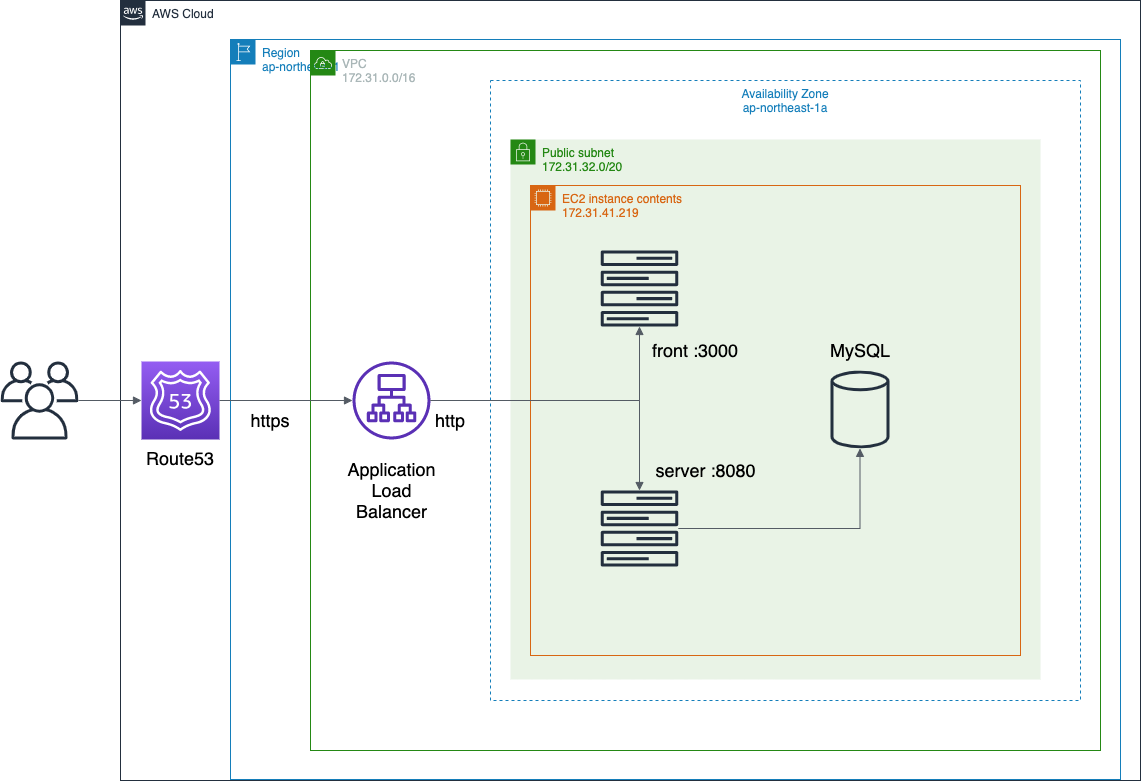

The diagram above was exported from draw.io. Its source (the exported page's mxGraphModel, read from the mxfile embedded in the PNG):
<mxGraphModel dx="1426" dy="1548" grid="1" gridSize="10" guides="1" tooltips="1" connect="1" arrows="1" fold="1" page="1" pageScale="1" pageWidth="1169" pageHeight="827" math="0" shadow="0">
  <root>
    <mxCell id="0" />
    <mxCell id="1" parent="0" />
    <mxCell id="UEzPUAAOIrF-is8g5C7q-175" value="AWS Cloud" style="points=[[0,0],[0.25,0],[0.5,0],[0.75,0],[1,0],[1,0.25],[1,0.5],[1,0.75],[1,1],[0.75,1],[0.5,1],[0.25,1],[0,1],[0,0.75],[0,0.5],[0,0.25]];outlineConnect=0;gradientColor=none;html=1;whiteSpace=wrap;fontSize=12;fontStyle=0;shape=mxgraph.aws4.group;grIcon=mxgraph.aws4.group_aws_cloud_alt;strokeColor=#232F3E;fillColor=none;verticalAlign=top;align=left;spacingLeft=30;fontColor=#232F3E;dashed=0;labelBackgroundColor=#ffffff;" parent="1" vertex="1">
      <mxGeometry x="130" y="-800" width="1020" height="780" as="geometry" />
    </mxCell>
    <mxCell id="SuZfaNRZwXVdSV1vmjt9-22" value="Region&lt;br&gt;ap-northeast-1&lt;br&gt;" style="points=[[0,0],[0.25,0],[0.5,0],[0.75,0],[1,0],[1,0.25],[1,0.5],[1,0.75],[1,1],[0.75,1],[0.5,1],[0.25,1],[0,1],[0,0.75],[0,0.5],[0,0.25]];outlineConnect=0;gradientColor=none;html=1;whiteSpace=wrap;fontSize=12;fontStyle=0;shape=mxgraph.aws4.group;grIcon=mxgraph.aws4.group_region;strokeColor=#147EBA;fillColor=none;verticalAlign=top;align=left;spacingLeft=30;fontColor=#147EBA;dashed=0;" parent="1" vertex="1">
      <mxGeometry x="240" y="-761" width="890" height="740" as="geometry" />
    </mxCell>
    <mxCell id="SuZfaNRZwXVdSV1vmjt9-5" value="VPC&lt;br&gt;&lt;div&gt;172.31.0.0/16&lt;/div&gt;&lt;div&gt;&lt;br&gt;&lt;/div&gt;" style="points=[[0,0],[0.25,0],[0.5,0],[0.75,0],[1,0],[1,0.25],[1,0.5],[1,0.75],[1,1],[0.75,1],[0.5,1],[0.25,1],[0,1],[0,0.75],[0,0.5],[0,0.25]];outlineConnect=0;gradientColor=none;html=1;whiteSpace=wrap;fontSize=12;fontStyle=0;shape=mxgraph.aws4.group;grIcon=mxgraph.aws4.group_vpc;strokeColor=#248814;fillColor=none;verticalAlign=top;align=left;spacingLeft=30;fontColor=#AAB7B8;dashed=0;" parent="1" vertex="1">
      <mxGeometry x="320" y="-750" width="790" height="700" as="geometry" />
    </mxCell>
    <mxCell id="SuZfaNRZwXVdSV1vmjt9-7" value="Availability Zone&#10;ap-northeast-1a&#09;&#10;" style="fillColor=none;strokeColor=#147EBA;dashed=1;verticalAlign=top;fontStyle=0;fontColor=#147EBA;" parent="1" vertex="1">
      <mxGeometry x="500" y="-720" width="590" height="620" as="geometry" />
    </mxCell>
    <mxCell id="SuZfaNRZwXVdSV1vmjt9-8" value="Public subnet&lt;br&gt;&lt;div&gt;172.31.32.0/20&lt;/div&gt;&lt;div&gt;&lt;br&gt;&lt;/div&gt;" style="points=[[0,0],[0.25,0],[0.5,0],[0.75,0],[1,0],[1,0.25],[1,0.5],[1,0.75],[1,1],[0.75,1],[0.5,1],[0.25,1],[0,1],[0,0.75],[0,0.5],[0,0.25]];outlineConnect=0;gradientColor=none;html=1;whiteSpace=wrap;fontSize=12;fontStyle=0;shape=mxgraph.aws4.group;grIcon=mxgraph.aws4.group_security_group;grStroke=0;strokeColor=#248814;fillColor=#E9F3E6;verticalAlign=top;align=left;spacingLeft=30;fontColor=#248814;dashed=0;" parent="1" vertex="1">
      <mxGeometry x="520" y="-661" width="530" height="540" as="geometry" />
    </mxCell>
    <mxCell id="SuZfaNRZwXVdSV1vmjt9-1" value="" style="outlineConnect=0;fontColor=#232F3E;gradientColor=none;fillColor=#232F3E;strokeColor=none;dashed=0;verticalLabelPosition=bottom;verticalAlign=top;align=center;html=1;fontSize=12;fontStyle=0;aspect=fixed;pointerEvents=1;shape=mxgraph.aws4.users;" parent="1" vertex="1">
      <mxGeometry x="10" y="-439" width="78" height="78" as="geometry" />
    </mxCell>
    <mxCell id="SuZfaNRZwXVdSV1vmjt9-2" value="" style="edgeStyle=orthogonalEdgeStyle;html=1;endArrow=block;elbow=vertical;startArrow=none;endFill=1;strokeColor=#545B64;rounded=0;" parent="1" source="SuZfaNRZwXVdSV1vmjt9-1" target="SuZfaNRZwXVdSV1vmjt9-3" edge="1">
      <mxGeometry width="100" relative="1" as="geometry">
        <mxPoint x="218" y="-400" as="sourcePoint" />
        <mxPoint x="318" y="-400" as="targetPoint" />
      </mxGeometry>
    </mxCell>
    <mxCell id="SuZfaNRZwXVdSV1vmjt9-3" value="" style="outlineConnect=0;fontColor=#232F3E;gradientColor=#945DF2;gradientDirection=north;fillColor=#5A30B5;strokeColor=#ffffff;dashed=0;verticalLabelPosition=bottom;verticalAlign=top;align=center;html=1;fontSize=12;fontStyle=0;aspect=fixed;shape=mxgraph.aws4.resourceIcon;resIcon=mxgraph.aws4.route_53;" parent="1" vertex="1">
      <mxGeometry x="151" y="-439" width="78" height="78" as="geometry" />
    </mxCell>
    <mxCell id="SuZfaNRZwXVdSV1vmjt9-4" value="" style="outlineConnect=0;fontColor=#232F3E;gradientColor=none;fillColor=#5A30B5;strokeColor=none;dashed=0;verticalLabelPosition=bottom;verticalAlign=top;align=center;html=1;fontSize=12;fontStyle=0;aspect=fixed;pointerEvents=1;shape=mxgraph.aws4.application_load_balancer;" parent="1" vertex="1">
      <mxGeometry x="362" y="-439" width="78" height="78" as="geometry" />
    </mxCell>
    <mxCell id="SuZfaNRZwXVdSV1vmjt9-6" value="EC2 instance contents&lt;br&gt;172.31.41.219" style="points=[[0,0],[0.25,0],[0.5,0],[0.75,0],[1,0],[1,0.25],[1,0.5],[1,0.75],[1,1],[0.75,1],[0.5,1],[0.25,1],[0,1],[0,0.75],[0,0.5],[0,0.25]];outlineConnect=0;gradientColor=none;html=1;whiteSpace=wrap;fontSize=12;fontStyle=0;shape=mxgraph.aws4.group;grIcon=mxgraph.aws4.group_ec2_instance_contents;strokeColor=#D86613;fillColor=none;verticalAlign=top;align=left;spacingLeft=30;fontColor=#D86613;dashed=0;" parent="1" vertex="1">
      <mxGeometry x="540" y="-615" width="490" height="470" as="geometry" />
    </mxCell>
    <mxCell id="SuZfaNRZwXVdSV1vmjt9-9" value="" style="outlineConnect=0;fontColor=#232F3E;gradientColor=none;fillColor=#232F3E;strokeColor=none;dashed=0;verticalLabelPosition=bottom;verticalAlign=top;align=center;html=1;fontSize=12;fontStyle=0;aspect=fixed;pointerEvents=1;shape=mxgraph.aws4.forums;" parent="1" vertex="1">
      <mxGeometry x="610" y="-550" width="78" height="76" as="geometry" />
    </mxCell>
    <mxCell id="SuZfaNRZwXVdSV1vmjt9-10" value="" style="outlineConnect=0;fontColor=#232F3E;gradientColor=none;fillColor=#232F3E;strokeColor=none;dashed=0;verticalLabelPosition=bottom;verticalAlign=top;align=center;html=1;fontSize=12;fontStyle=0;aspect=fixed;pointerEvents=1;shape=mxgraph.aws4.generic_database;" parent="1" vertex="1">
      <mxGeometry x="840" y="-430" width="59" height="78" as="geometry" />
    </mxCell>
    <mxCell id="SuZfaNRZwXVdSV1vmjt9-11" value="" style="outlineConnect=0;fontColor=#232F3E;gradientColor=none;fillColor=#232F3E;strokeColor=none;dashed=0;verticalLabelPosition=bottom;verticalAlign=top;align=center;html=1;fontSize=12;fontStyle=0;aspect=fixed;pointerEvents=1;shape=mxgraph.aws4.forums;" parent="1" vertex="1">
      <mxGeometry x="610" y="-310" width="78" height="76" as="geometry" />
    </mxCell>
    <mxCell id="SuZfaNRZwXVdSV1vmjt9-12" value="" style="edgeStyle=orthogonalEdgeStyle;html=1;endArrow=block;elbow=vertical;startArrow=none;endFill=1;strokeColor=#545B64;rounded=0;" parent="1" source="SuZfaNRZwXVdSV1vmjt9-3" target="SuZfaNRZwXVdSV1vmjt9-4" edge="1">
      <mxGeometry width="100" relative="1" as="geometry">
        <mxPoint x="228" y="-390" as="sourcePoint" />
        <mxPoint x="400" y="-390" as="targetPoint" />
      </mxGeometry>
    </mxCell>
    <mxCell id="SuZfaNRZwXVdSV1vmjt9-13" value="" style="edgeStyle=orthogonalEdgeStyle;html=1;endArrow=block;elbow=vertical;startArrow=none;endFill=1;strokeColor=#545B64;rounded=0;" parent="1" source="SuZfaNRZwXVdSV1vmjt9-4" target="SuZfaNRZwXVdSV1vmjt9-11" edge="1">
      <mxGeometry width="100" relative="1" as="geometry">
        <mxPoint x="238" y="-380" as="sourcePoint" />
        <mxPoint x="410" y="-380" as="targetPoint" />
      </mxGeometry>
    </mxCell>
    <mxCell id="SuZfaNRZwXVdSV1vmjt9-14" value="" style="edgeStyle=orthogonalEdgeStyle;html=1;endArrow=block;elbow=vertical;startArrow=none;endFill=1;strokeColor=#545B64;rounded=0;" parent="1" source="SuZfaNRZwXVdSV1vmjt9-4" target="SuZfaNRZwXVdSV1vmjt9-9" edge="1">
      <mxGeometry width="100" relative="1" as="geometry">
        <mxPoint x="248" y="-370" as="sourcePoint" />
        <mxPoint x="420" y="-370" as="targetPoint" />
      </mxGeometry>
    </mxCell>
    <mxCell id="SuZfaNRZwXVdSV1vmjt9-15" value="" style="edgeStyle=orthogonalEdgeStyle;html=1;endArrow=block;elbow=vertical;startArrow=none;endFill=1;strokeColor=#545B64;rounded=0;" parent="1" source="SuZfaNRZwXVdSV1vmjt9-11" target="SuZfaNRZwXVdSV1vmjt9-10" edge="1">
      <mxGeometry width="100" relative="1" as="geometry">
        <mxPoint x="595" y="-390" as="sourcePoint" />
        <mxPoint x="730.1993194608035" y="-324" as="targetPoint" />
      </mxGeometry>
    </mxCell>
    <mxCell id="SuZfaNRZwXVdSV1vmjt9-23" value="&lt;font style=&quot;font-size: 18px&quot;&gt;Route53&lt;/font&gt;" style="text;html=1;strokeColor=none;fillColor=none;align=center;verticalAlign=middle;whiteSpace=wrap;rounded=0;" parent="1" vertex="1">
      <mxGeometry x="170" y="-352" width="40" height="20" as="geometry" />
    </mxCell>
    <mxCell id="SuZfaNRZwXVdSV1vmjt9-24" value="&lt;font style=&quot;font-size: 18px&quot;&gt;Application Load Balancer&lt;/font&gt;" style="text;html=1;strokeColor=none;fillColor=none;align=center;verticalAlign=middle;whiteSpace=wrap;rounded=0;" parent="1" vertex="1">
      <mxGeometry x="371.5" y="-320" width="59" height="20" as="geometry" />
    </mxCell>
    <mxCell id="SuZfaNRZwXVdSV1vmjt9-25" value="&lt;font style=&quot;font-size: 18px&quot;&gt;front :3000&lt;br&gt;&lt;/font&gt;" style="text;html=1;strokeColor=none;fillColor=none;align=center;verticalAlign=middle;whiteSpace=wrap;rounded=0;" parent="1" vertex="1">
      <mxGeometry x="654.5" y="-460" width="100" height="20" as="geometry" />
    </mxCell>
    <mxCell id="SuZfaNRZwXVdSV1vmjt9-26" value="&lt;font style=&quot;font-size: 18px&quot;&gt;server :8080&lt;/font&gt;" style="text;html=1;strokeColor=none;fillColor=none;align=center;verticalAlign=middle;whiteSpace=wrap;rounded=0;" parent="1" vertex="1">
      <mxGeometry x="654.5" y="-340" width="121" height="20" as="geometry" />
    </mxCell>
    <mxCell id="SuZfaNRZwXVdSV1vmjt9-27" value="&lt;span style=&quot;font-size: 18px&quot;&gt;MySQL&lt;/span&gt;" style="text;html=1;strokeColor=none;fillColor=none;align=center;verticalAlign=middle;whiteSpace=wrap;rounded=0;" parent="1" vertex="1">
      <mxGeometry x="849.5" y="-460" width="40" height="20" as="geometry" />
    </mxCell>
    <mxCell id="SuZfaNRZwXVdSV1vmjt9-28" value="&lt;font style=&quot;font-size: 18px&quot;&gt;https&lt;/font&gt;" style="text;html=1;strokeColor=none;fillColor=none;align=center;verticalAlign=middle;whiteSpace=wrap;rounded=0;" parent="1" vertex="1">
      <mxGeometry x="260" y="-390" width="40" height="20" as="geometry" />
    </mxCell>
    <mxCell id="SuZfaNRZwXVdSV1vmjt9-30" value="&lt;font style=&quot;font-size: 18px&quot;&gt;http&lt;/font&gt;" style="text;html=1;strokeColor=none;fillColor=none;align=center;verticalAlign=middle;whiteSpace=wrap;rounded=0;" parent="1" vertex="1">
      <mxGeometry x="440" y="-390" width="40" height="20" as="geometry" />
    </mxCell>
  </root>
</mxGraphModel>